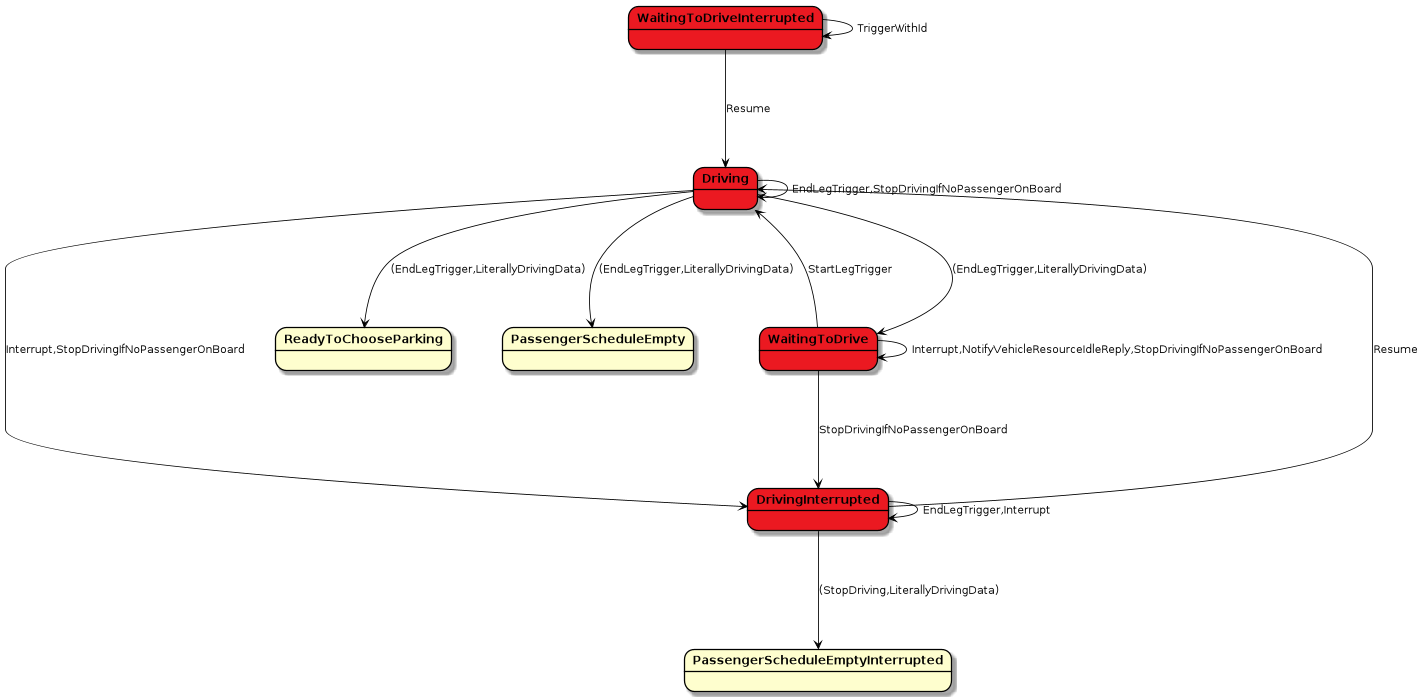

The diagram above was rendered by PlantUML. Its source (embedded in the PNG):
@startuml

scale 1000 width
scale 700 height
skinparam stateBorderColor #black
skinparam stateFontStyle bold
skinparam arrowColor #black

state Driving #eb1921

state DrivingInterrupted #eb1921

state WaitingToDrive #eb1921

state WaitingToDriveInterrupted #eb1921


Driving ---> ReadyToChooseParking : (EndLegTrigger,LiterallyDrivingData)
Driving ---> WaitingToDrive : (EndLegTrigger,LiterallyDrivingData)
Driving ---> PassengerScheduleEmpty :(EndLegTrigger,LiterallyDrivingData)
Driving ---> Driving : EndLegTrigger,StopDrivingIfNoPassengerOnBoard
Driving ---> DrivingInterrupted : Interrupt,StopDrivingIfNoPassengerOnBoard

DrivingInterrupted ---> PassengerScheduleEmptyInterrupted : (StopDriving,LiterallyDrivingData)
DrivingInterrupted ---> Driving : Resume
DrivingInterrupted ---> DrivingInterrupted : EndLegTrigger,Interrupt

WaitingToDrive ---> Driving : StartLegTrigger
WaitingToDrive ---> WaitingToDrive : Interrupt,NotifyVehicleResourceIdleReply,StopDrivingIfNoPassengerOnBoard
WaitingToDrive ---> DrivingInterrupted : StopDrivingIfNoPassengerOnBoard


WaitingToDriveInterrupted ---> Driving : Resume
WaitingToDriveInterrupted ---> WaitingToDriveInterrupted : TriggerWithId

@enduml